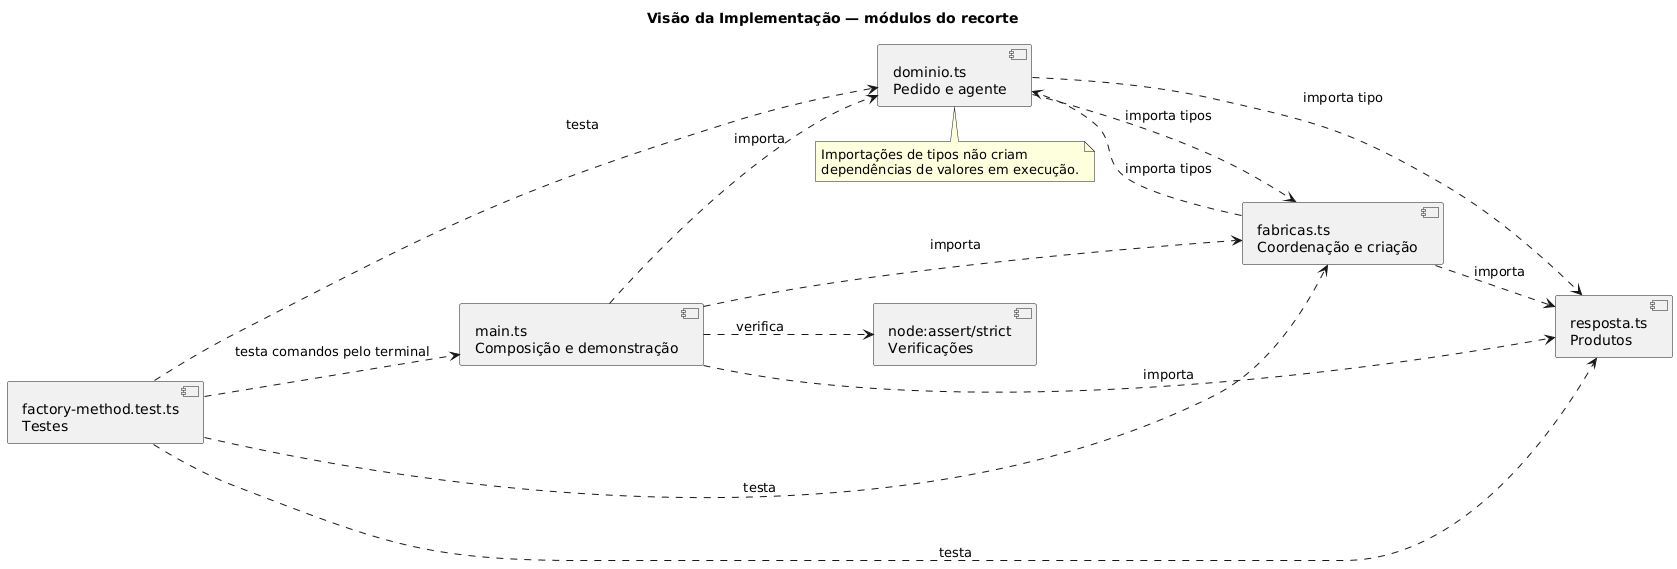

The diagram above was rendered by PlantUML. Its source (embedded in the PNG):
@startuml
title Visão da Implementação — módulos do recorte
left to right direction
component "main.ts\nComposição e demonstração" as Main
component "dominio.ts\nPedido e agente" as Dominio
component "fabricas.ts\nCoordenação e criação" as Fabricas
component "resposta.ts\nProdutos" as Respostas
component "node:assert/strict\nVerificações" as Assert
component "factory-method.test.ts\nTestes" as Tests

Main ..> Dominio : importa
Main ..> Fabricas : importa
Main ..> Respostas : importa
Main ..> Assert : verifica
Fabricas ..> Dominio : importa tipos
Fabricas ..> Respostas : importa
Dominio ..> Fabricas : importa tipos
Dominio ..> Respostas : importa tipo
Tests ..> Main : testa comandos pelo terminal
Tests ..> Dominio : testa
Tests ..> Fabricas : testa
Tests ..> Respostas : testa

note bottom of Dominio
Importações de tipos não criam
dependências de valores em execução.
end note
@enduml